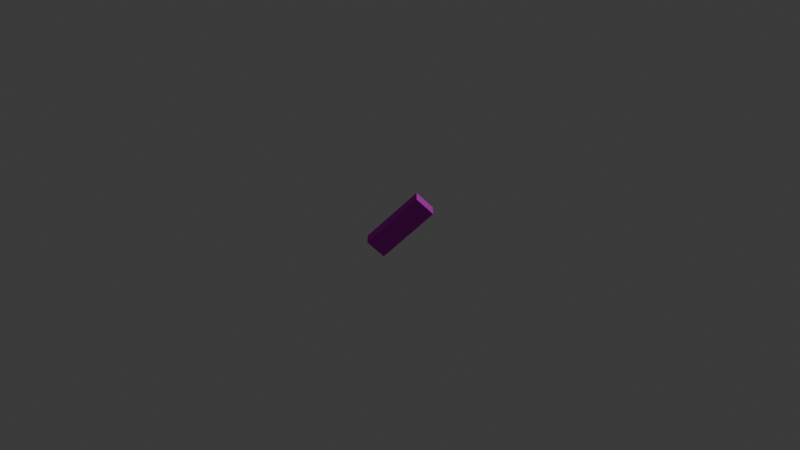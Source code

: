 # Source: jenga.blend  (saved by Blender 4.3.34; exported with 4.5.12 LTS)
import bpy
from mathutils import Matrix  # noqa: F401  (used for matrix-valued properties, if any)

bpy.ops.wm.read_factory_settings(use_empty=True)
scene = bpy.context.scene
scene.name = 'Scene'

# ---- collections
col_collection = bpy.data.collections.new('Collection'); scene.collection.children.link(col_collection)

# ---- images (referenced by path relative to the original .blend; pixels are not part of the script)
import os
ASSET_DIR = os.environ.get("B2B_ASSET_DIR", "")  # directory of the original .blend (textures are referenced by path, not embedded)
HERE = os.path.dirname(os.path.abspath(__file__))  # packed textures are extracted next to this script under _unpacked/

def load_image(name, relpath, width, height, colorspace="sRGB"):
    """Load a texture the original file referenced (path relative to the .blend, or extracted next to this script)."""
    p = next((c for c in (os.path.join(HERE, relpath), os.path.join(ASSET_DIR, relpath)) if relpath and os.path.exists(c)), "")
    if p:
        img = bpy.data.images.load(p, check_existing=True)
        img.name = name
    else:  # same state as the original file: an image datablock whose file is absent (Cycles renders it pink)
        img = bpy.data.images.new(name, width, height)
        img.source = "FILE"
        img.filepath = "//" + (relpath or name)
    img.colorspace_settings.name = colorspace
    return img
img_poliigon_woodfloorash_4186_basecolor_4k_jpg = load_image('Poliigon_WoodFloorAsh_4186_BaseColor_4K_jpg', 'Poliigon_WoodFloorAsh_4186_BaseColor.jpg', 1024, 1024, 'sRGB')
img_poliigon_woodfloorash_4186_displacement_4k_tiff = load_image('Poliigon_WoodFloorAsh_4186_Displacement_4K_tiff', 'Poliigon_WoodFloorAsh_4186_Displacement.tiff', 1024, 1024, 'Non-Color')
img_poliigon_woodfloorash_4186_metallic_4k_jpg = load_image('Poliigon_WoodFloorAsh_4186_Metallic_4K_jpg', 'Poliigon_WoodFloorAsh_4186_Metallic.jpg', 1024, 1024, 'Non-Color')
img_poliigon_woodfloorash_4186_roughness_4k_jpg = load_image('Poliigon_WoodFloorAsh_4186_Roughness_4K_jpg', 'Poliigon_WoodFloorAsh_4186_Roughness.jpg', 1024, 1024, 'Non-Color')
img_poliigon_woodfloorash_4186_ambientocclusion_4k_jpg = load_image('Poliigon_WoodFloorAsh_4186_AmbientOcclusion_4K_jpg', 'Poliigon_WoodFloorAsh_4186_AmbientOcclusion.jpg', 1024, 1024, 'Non-Color')
img_poliigon_woodfloorash_4186_normal_4k_jpg = load_image('Poliigon_WoodFloorAsh_4186_Normal_4K_jpg', 'Poliigon_WoodFloorAsh_4186_Normal.jpg', 1024, 1024, 'Non-Color')
img_poliigon_woodfloorash_4186_orm_4k_jpg = load_image('Poliigon_WoodFloorAsh_4186_ORM_4K_jpg', 'Poliigon_WoodFloorAsh_4186_ORM.jpg', 1024, 1024, 'Non-Color')

# ---- materials (node trees are filled in below, after node groups)
mat_poliigon_woodfloorash_4186_4k = bpy.data.materials.new('Poliigon_WoodFloorAsh_4186_4K')

# ---- node groups
ng_simple_uv_mapping = bpy.data.node_groups.new('.simple_uv_mapping', 'ShaderNodeTree')
_s = ng_simple_uv_mapping.interface.new_socket(name='UV', in_out='OUTPUT', socket_type='NodeSocketVector')
_s = ng_simple_uv_mapping.interface.new_socket(name='UV', in_out='INPUT', socket_type='NodeSocketVector')
_s = ng_simple_uv_mapping.interface.new_socket(name='Scale', in_out='INPUT', socket_type='NodeSocketFloat')
_s = ng_simple_uv_mapping.interface.new_socket(name='Rotation', in_out='INPUT', socket_type='NodeSocketFloat')
_s = ng_simple_uv_mapping.interface.new_socket(name='Translate X', in_out='INPUT', socket_type='NodeSocketFloat')
_s = ng_simple_uv_mapping.interface.new_socket(name='Translate Y', in_out='INPUT', socket_type='NodeSocketFloat')
_s = ng_simple_uv_mapping.interface.new_socket(name='Aspect Ratio', in_out='INPUT', socket_type='NodeSocketFloat')
_N = ng_simple_uv_mapping.nodes; _L = ng_simple_uv_mapping.links
n0 = _N.new('NodeGroupInput'); n0.name = 'Group Input'; n0.location = (0, 0)
n1 = _N.new('NodeGroupOutput'); n1.name = 'Group Output'; n1.location = (1250, 0)
n2 = _N.new('ShaderNodeVectorMath'); n2.name = 'Scale (Multiply)'; n2.location = (250, 0)
n2.label = 'Scale (Multiply)'
n2.operation = 'MULTIPLY'
n3 = _N.new('ShaderNodeCombineXYZ'); n3.name = 'Aspect Ratio Factor'; n3.location = (250, -350)
n3.label = 'Aspect Ratio Factor'
n3.inputs[0].default_value = 1.0
n3.inputs[2].default_value = 1.0
n4 = _N.new('ShaderNodeVectorMath'); n4.name = 'Aspect Ration (Multiply)'; n4.location = (500, 0)
n4.label = 'Aspect Ration (Multiply)'
n4.operation = 'MULTIPLY'
n5 = _N.new('ShaderNodeCombineXYZ'); n5.name = 'Translation Offset'; n5.location = (500, -350)
n5.label = 'Translation Offset'
n6 = _N.new('ShaderNodeVectorMath'); n6.name = 'Translation (Add)'; n6.location = (750, 0)
n6.label = 'Translation (Add)'
n7 = _N.new('ShaderNodeMath'); n7.name = 'Math'; n7.location = (750, -350)
n7.operation = 'RADIANS'
n8 = _N.new('ShaderNodeVectorRotate'); n8.name = 'Vector Rotate'; n8.location = (1000, 0)
_L.new(n0.outputs[0], n2.inputs[0])
_L.new(n0.outputs[1], n2.inputs[1])
_L.new(n0.outputs[5], n3.inputs[1])
_L.new(n0.outputs[3], n5.inputs[0])
_L.new(n0.outputs[4], n5.inputs[1])
_L.new(n0.outputs[2], n7.inputs[0])
_L.new(n2.outputs[0], n4.inputs[0])
_L.new(n3.outputs[0], n4.inputs[1])
_L.new(n4.outputs[0], n6.inputs[0])
_L.new(n5.outputs[0], n6.inputs[1])
_L.new(n6.outputs[0], n8.inputs[0])
_L.new(n7.outputs[0], n8.inputs[3])
_L.new(n8.outputs[0], n1.inputs[0])
n1.is_active_output = True

# ---- material node trees
mat_poliigon_woodfloorash_4186_4k.use_nodes = True; mat_poliigon_woodfloorash_4186_4k.node_tree.nodes.clear()
_N = mat_poliigon_woodfloorash_4186_4k.node_tree.nodes; _L = mat_poliigon_woodfloorash_4186_4k.node_tree.links
n0 = _N.new('ShaderNodeBsdfPrincipled'); n0.name = 'Principled BSDF'; n0.location = (-50, 300)
n0.distribution = 'GGX'
n0.subsurface_method = 'RANDOM_WALK_SKIN'
n1 = _N.new('ShaderNodeOutputMaterial'); n1.name = 'Material Output'; n1.location = (300, 300)
n2 = _N.new('NodeFrame'); n2.name = 'Textures'; n2.location = (0, 0)
n2.label = 'Textures'
n2.width = 150
n3 = _N.new('ShaderNodeTexImage'); n3.name = 'BaseColor'; n3.location = (-650, 300)
n3.label = 'BaseColor'
n3.image = img_poliigon_woodfloorash_4186_basecolor_4k_jpg
n4 = _N.new('ShaderNodeTexImage'); n4.name = 'Displacement'; n4.location = (-650, -1800)
n4.label = 'Displacement'
n4.image = img_poliigon_woodfloorash_4186_displacement_4k_tiff
n4.interpolation = 'Cubic'
n5 = _N.new('ShaderNodeTexImage'); n5.name = 'Metallic'; n5.location = (-650, -750)
n5.label = 'Metallic'
n5.image = img_poliigon_woodfloorash_4186_metallic_4k_jpg
n6 = _N.new('ShaderNodeTexImage'); n6.name = 'Roughness'; n6.location = (-650, -1100)
n6.label = 'Roughness'
n6.image = img_poliigon_woodfloorash_4186_roughness_4k_jpg
n7 = _N.new('ShaderNodeTexImage'); n7.name = 'AmbientOcclusion'; n7.location = (-650, -400)
n7.label = 'AmbientOcclusion'
n7.image = img_poliigon_woodfloorash_4186_ambientocclusion_4k_jpg
n8 = _N.new('ShaderNodeTexImage'); n8.name = 'Normal'; n8.location = (-650, -1450)
n8.label = 'Normal'
n8.image = img_poliigon_woodfloorash_4186_normal_4k_jpg
n9 = _N.new('ShaderNodeTexImage'); n9.name = 'ORM'; n9.location = (-650, -50)
n9.label = 'ORM'
n9.image = img_poliigon_woodfloorash_4186_orm_4k_jpg
n10 = _N.new('ShaderNodeMix'); n10.name = 'COLOR * AO'; n10.location = (-300, 300)
n10.label = 'COLOR * AO'
n10.data_type = 'RGBA'
n10.blend_type = 'MULTIPLY'
n10.inputs[0].default_value = 0.0
n11 = _N.new('ShaderNodeDisplacement'); n11.name = 'Displacement.001'; n11.location = (-300, -1800)
n11.inputs[2].default_value = 0.2
n12 = _N.new('ShaderNodeNormalMap'); n12.name = 'Normal Map'; n12.location = (-300, -1450)
n13 = _N.new('NodeFrame'); n13.name = 'Texture Projection/Mapping'; n13.location = (0, 0)
n13.label = 'Texture Projection/Mapping'
n13.width = 150
n14 = _N.new('ShaderNodeTexCoord'); n14.name = 'Texture Coordinate'; n14.location = (-1250, 300)
n15 = _N.new('ShaderNodeGroup'); n15.name = '.simple_uv_mapping'; n15.location = (-1000, 300)
n15.label = '.simple_uv_mapping'
n15.width = 250
n15.node_tree = ng_simple_uv_mapping
n15.inputs[1].default_value = 1.0
n15.inputs[2].default_value = 0.0
n15.inputs[3].default_value = 0.0
n15.inputs[4].default_value = 0.0
n15.inputs[5].default_value = 1.0
n3.parent = n2
n4.parent = n2
n5.parent = n2
n6.parent = n2
n7.parent = n2
n8.parent = n2
n9.parent = n2
n14.parent = n13
n15.parent = n13
_L.new(n0.outputs[0], n1.inputs[0])
_L.new(n3.outputs[0], n10.inputs[6])
_L.new(n7.outputs[0], n10.inputs[7])
_L.new(n10.outputs[2], n0.inputs[0])
_L.new(n4.outputs[0], n11.inputs[0])
_L.new(n5.outputs[0], n0.inputs[1])
_L.new(n8.outputs[0], n12.inputs[1])
_L.new(n12.outputs[0], n0.inputs[5])
_L.new(n6.outputs[0], n0.inputs[2])
_L.new(n14.outputs[2], n15.inputs[0])
_L.new(n15.outputs[0], n3.inputs[0])
_L.new(n15.outputs[0], n4.inputs[0])
_L.new(n15.outputs[0], n5.inputs[0])
_L.new(n15.outputs[0], n6.inputs[0])
_L.new(n15.outputs[0], n7.inputs[0])
_L.new(n15.outputs[0], n8.inputs[0])
_L.new(n15.outputs[0], n9.inputs[0])
n1.is_active_output = True

# ---- world
world_world = bpy.data.worlds.new('World'); scene.world = world_world
world_world.use_nodes = True; world_world.node_tree.nodes.clear()
_N = world_world.node_tree.nodes; _L = world_world.node_tree.links
n0 = _N.new('ShaderNodeOutputWorld'); n0.name = 'World Output'; n0.location = (300, 300)
n1 = _N.new('ShaderNodeBackground'); n1.name = 'Background'; n1.location = (10, 300)
n1.inputs[0].default_value = (0.05088, 0.05088, 0.05088, 1.0)
_L.new(n1.outputs[0], n0.inputs[0])
n0.is_active_output = True
world_world.color = (0.05088, 0.05088, 0.05088)
world_world.sun_shadow_jitter_overblur = 0.0

# ---- cameras
cam_camera = bpy.data.cameras.new('Camera')
cam_camera.clip_end = 100.0
cam_camera.ortho_scale = 7.314

# ---- lights
light_light = bpy.data.lights.new('Light', 'POINT')
light_light.energy = 1000.0
light_light.shadow_soft_size = 0.1

# ---- meshes
me_cube_001 = bpy.data.meshes.new('Cube.001')
me_cube_001.from_pydata([(-0.01875, -0.00625, -0.00375), (-0.01875, -0.00625, 0.00375), (-0.01875, 0.00625, -0.00375), (-0.01875, 0.00625, 0.00375), (0.01875, -0.00625, -0.00375), (0.01875, -0.00625, 0.00375), (0.01875, 0.00625, -0.00375), (0.01875, 0.00625, 0.00375)], [], [(0, 1, 3, 2), (2, 3, 7, 6), (6, 7, 5, 4), (4, 5, 1, 0), (2, 6, 4, 0), (7, 3, 1, 5)])
_uv = me_cube_001.uv_layers.new(name='UVMap')
_uv.uv.foreach_set('vector', [0.1208, 0.2581, 0.1111, 0.2582, 0.111, 0.242, 0.1206, 0.2419, 0.1206, 0.2419, 0.1206, 0.2323, 0.169, 0.2318, 0.1691, 0.2415, 0.1691, 0.2415, 0.1787, 0.2414, 0.1789, 0.2575, 0.1692, 0.2576, 0.1692, 0.2576, 0.1693, 0.2673, 0.1209, 0.2678, 0.1208, 0.2581, 0.1206, 0.2419, 0.1691, 0.2415, 0.1692, 0.2576, 0.1208, 0.2581, 0.06255, 0.2425, 0.111, 0.242, 0.1111, 0.2582, 0.06269, 0.2586])
me_cube_001.materials.append(mat_poliigon_woodfloorash_4186_4k)
me_cube_001.update()

# ---- objects
ob_light = bpy.data.objects.new('Light', light_light)
ob_camera = bpy.data.objects.new('Camera', cam_camera)
ob_jenga_block = bpy.data.objects.new('Jenga_Block', me_cube_001)

# ---- transforms, parenting, visibility, modifiers, constraints
ob_light.location = (4.076, 1.005, 5.904)
ob_light.rotation_euler = (0.6503, 0.05522, 1.866)
ob_light.lock_rotations_4d = False
ob_light.empty_display_type = 'ARROWS'
ob_light.color = (0.0, 0.0, 0.0, 0.0)
ob_light.lineart.crease_threshold = 0.0
ob_camera.location = (0.2121, -0.2121, -0.5196)
ob_camera.rotation_euler = (2.618, -5.134e-08, 0.7854)
ob_camera.lock_rotations_4d = False
ob_camera.empty_display_type = 'ARROWS'
ob_camera.color = (0.0, 0.0, 0.0, 0.0)
ob_camera.display_type = 'WIRE'
ob_camera.lineart.crease_threshold = 0.0
ob_jenga_block.location = (0.0, 0.0, 0.0)

# ---- collection membership
col_collection.objects.link(ob_light)
col_collection.objects.link(ob_camera)
col_collection.objects.link(ob_jenga_block)

# ---- scene / render settings (as saved in the file)
scene.camera = ob_camera
scene.frame_start = 1; scene.frame_end = 250; scene.frame_set(1)
scene.render.engine = 'BLENDER_EEVEE_NEXT'
bpy.context.view_layer.update()
